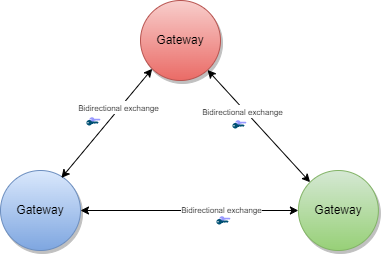

The diagram above was exported from draw.io. Its source (the exported page's mxGraphModel, read from the mxfile embedded in the PNG):
<mxGraphModel dx="1038" dy="521" grid="1" gridSize="10" guides="1" tooltips="1" connect="1" arrows="1" fold="1" page="1" pageScale="1" pageWidth="827" pageHeight="1169" math="0" shadow="0">
  <root>
    <mxCell id="0" />
    <mxCell id="1" parent="0" />
    <mxCell id="7a39bc75ZnFHrWUiiQpp-24" value="" style="points=[[0,0.5,0],[0.24,0,0],[0.5,0.28,0],[0.995,0.475,0],[0.5,0.72,0],[0.24,1,0]];verticalLabelPosition=bottom;sketch=0;html=1;verticalAlign=top;aspect=fixed;align=center;pointerEvents=1;shape=mxgraph.cisco19.key;fillColor=#9999FF;strokeColor=none;labelBackgroundColor=none;fontSize=6;fontColor=#666666;" parent="1" vertex="1">
      <mxGeometry x="344.89" y="179.75" width="11.11" height="5" as="geometry" />
    </mxCell>
    <mxCell id="7a39bc75ZnFHrWUiiQpp-25" value="" style="points=[[0,0.5,0],[0.24,0,0],[0.5,0.28,0],[0.995,0.475,0],[0.5,0.72,0],[0.24,1,0]];verticalLabelPosition=bottom;sketch=0;html=1;verticalAlign=top;aspect=fixed;align=center;pointerEvents=1;shape=mxgraph.cisco19.key;fillColor=#005073;strokeColor=none;labelBackgroundColor=none;fontSize=6;fontColor=#666666;" parent="1" vertex="1">
      <mxGeometry x="341.89" y="182.5" width="12.22" height="5.5" as="geometry" />
    </mxCell>
    <mxCell id="K-_BSgKOTOqF9g629bgu-1" value="Gateway" style="ellipse;whiteSpace=wrap;html=1;aspect=fixed;fillColor=#dae8fc;gradientColor=#7ea6e0;strokeColor=#6c8ebf;shadow=1;" parent="1" vertex="1">
      <mxGeometry x="110" y="230" width="80" height="80" as="geometry" />
    </mxCell>
    <mxCell id="K-_BSgKOTOqF9g629bgu-2" value="Gateway" style="ellipse;whiteSpace=wrap;html=1;aspect=fixed;fillColor=#f8cecc;gradientColor=#ea6b66;strokeColor=#b85450;shadow=1;" parent="1" vertex="1">
      <mxGeometry x="250" y="60" width="80" height="80" as="geometry" />
    </mxCell>
    <mxCell id="K-_BSgKOTOqF9g629bgu-3" value="Gateway" style="ellipse;whiteSpace=wrap;html=1;aspect=fixed;fillColor=#d5e8d4;gradientColor=#97d077;strokeColor=#82b366;shadow=1;" parent="1" vertex="1">
      <mxGeometry x="407.89" y="230" width="80" height="80" as="geometry" />
    </mxCell>
    <mxCell id="K-_BSgKOTOqF9g629bgu-4" value="" style="endArrow=classic;startArrow=classic;html=1;rounded=0;entryX=0;entryY=1;entryDx=0;entryDy=0;exitX=0.761;exitY=0.093;exitDx=0;exitDy=0;exitPerimeter=0;" parent="1" source="K-_BSgKOTOqF9g629bgu-1" target="K-_BSgKOTOqF9g629bgu-2" edge="1">
      <mxGeometry width="50" height="50" relative="1" as="geometry">
        <mxPoint x="180" y="202" as="sourcePoint" />
        <mxPoint x="230" y="152" as="targetPoint" />
      </mxGeometry>
    </mxCell>
    <mxCell id="K-_BSgKOTOqF9g629bgu-7" value="&lt;font style=&quot;font-size: 8px&quot;&gt;Bidirectional exchange&lt;/font&gt;" style="edgeLabel;html=1;align=center;verticalAlign=middle;resizable=0;points=[];" parent="K-_BSgKOTOqF9g629bgu-4" vertex="1" connectable="0">
      <mxGeometry x="0.288" y="2" relative="1" as="geometry">
        <mxPoint as="offset" />
      </mxGeometry>
    </mxCell>
    <mxCell id="K-_BSgKOTOqF9g629bgu-8" value="" style="endArrow=classic;startArrow=classic;html=1;rounded=0;entryX=0;entryY=0.5;entryDx=0;entryDy=0;exitX=1;exitY=0.5;exitDx=0;exitDy=0;" parent="1" source="K-_BSgKOTOqF9g629bgu-1" target="K-_BSgKOTOqF9g629bgu-3" edge="1">
      <mxGeometry width="50" height="50" relative="1" as="geometry">
        <mxPoint x="180.88" y="247.43999999999994" as="sourcePoint" />
        <mxPoint x="241.7157287525381" y="168.28427124746185" as="targetPoint" />
      </mxGeometry>
    </mxCell>
    <mxCell id="K-_BSgKOTOqF9g629bgu-9" value="&lt;font style=&quot;font-size: 8px&quot;&gt;Bidirectional exchange&lt;/font&gt;" style="edgeLabel;html=1;align=center;verticalAlign=middle;resizable=0;points=[];" parent="K-_BSgKOTOqF9g629bgu-8" vertex="1" connectable="0">
      <mxGeometry x="0.288" y="2" relative="1" as="geometry">
        <mxPoint as="offset" />
      </mxGeometry>
    </mxCell>
    <mxCell id="K-_BSgKOTOqF9g629bgu-10" value="" style="endArrow=classic;startArrow=classic;html=1;rounded=0;exitX=0;exitY=0;exitDx=0;exitDy=0;" parent="1" source="K-_BSgKOTOqF9g629bgu-3" target="K-_BSgKOTOqF9g629bgu-2" edge="1">
      <mxGeometry width="50" height="50" relative="1" as="geometry">
        <mxPoint x="190.88" y="257.43999999999994" as="sourcePoint" />
        <mxPoint x="251.7157287525381" y="178.28427124746185" as="targetPoint" />
      </mxGeometry>
    </mxCell>
    <mxCell id="K-_BSgKOTOqF9g629bgu-11" value="&lt;font style=&quot;font-size: 8px&quot;&gt;Bidirectional exchange&lt;/font&gt;" style="edgeLabel;html=1;align=center;verticalAlign=middle;resizable=0;points=[];" parent="K-_BSgKOTOqF9g629bgu-10" vertex="1" connectable="0">
      <mxGeometry x="0.288" y="2" relative="1" as="geometry">
        <mxPoint as="offset" />
      </mxGeometry>
    </mxCell>
    <mxCell id="K-_BSgKOTOqF9g629bgu-12" value="" style="points=[[0,0.5,0],[0.24,0,0],[0.5,0.28,0],[0.995,0.475,0],[0.5,0.72,0],[0.24,1,0]];verticalLabelPosition=bottom;sketch=0;html=1;verticalAlign=top;aspect=fixed;align=center;pointerEvents=1;shape=mxgraph.cisco19.key;fillColor=#9999FF;strokeColor=none;labelBackgroundColor=none;fontSize=6;fontColor=#666666;" parent="1" vertex="1">
      <mxGeometry x="198.89" y="176.75" width="11.11" height="5" as="geometry" />
    </mxCell>
    <mxCell id="K-_BSgKOTOqF9g629bgu-13" value="" style="points=[[0,0.5,0],[0.24,0,0],[0.5,0.28,0],[0.995,0.475,0],[0.5,0.72,0],[0.24,1,0]];verticalLabelPosition=bottom;sketch=0;html=1;verticalAlign=top;aspect=fixed;align=center;pointerEvents=1;shape=mxgraph.cisco19.key;fillColor=#005073;strokeColor=none;labelBackgroundColor=none;fontSize=6;fontColor=#666666;" parent="1" vertex="1">
      <mxGeometry x="195.89" y="179.5" width="12.22" height="5.5" as="geometry" />
    </mxCell>
    <mxCell id="K-_BSgKOTOqF9g629bgu-14" value="" style="points=[[0,0.5,0],[0.24,0,0],[0.5,0.28,0],[0.995,0.475,0],[0.5,0.72,0],[0.24,1,0]];verticalLabelPosition=bottom;sketch=0;html=1;verticalAlign=top;aspect=fixed;align=center;pointerEvents=1;shape=mxgraph.cisco19.key;fillColor=#9999FF;strokeColor=none;labelBackgroundColor=none;fontSize=6;fontColor=#666666;" parent="1" vertex="1">
      <mxGeometry x="328.89" y="275.75" width="11.11" height="5" as="geometry" />
    </mxCell>
    <mxCell id="K-_BSgKOTOqF9g629bgu-15" value="" style="points=[[0,0.5,0],[0.24,0,0],[0.5,0.28,0],[0.995,0.475,0],[0.5,0.72,0],[0.24,1,0]];verticalLabelPosition=bottom;sketch=0;html=1;verticalAlign=top;aspect=fixed;align=center;pointerEvents=1;shape=mxgraph.cisco19.key;fillColor=#005073;strokeColor=none;labelBackgroundColor=none;fontSize=6;fontColor=#666666;" parent="1" vertex="1">
      <mxGeometry x="325.89" y="278.5" width="12.22" height="5.5" as="geometry" />
    </mxCell>
  </root>
</mxGraphModel>